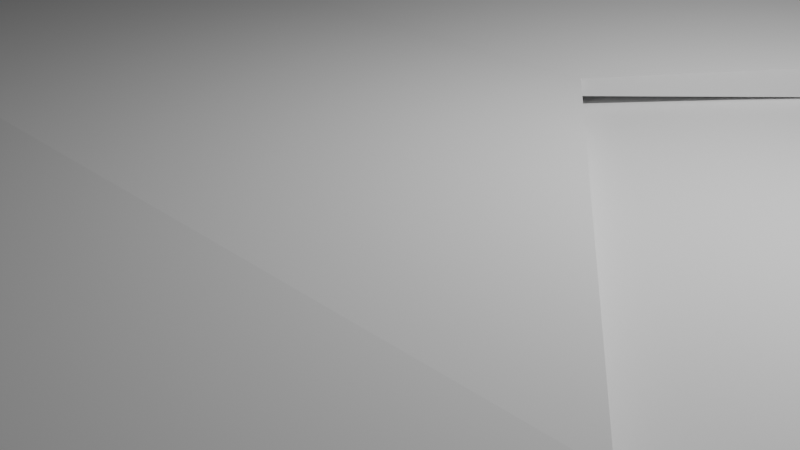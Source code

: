 # Source: Shield.blend  (saved by Blender 5.0.119; exported with 4.5.12 LTS)
import bpy
from mathutils import Matrix  # noqa: F401  (used for matrix-valued properties, if any)

bpy.ops.wm.read_factory_settings(use_empty=True)
scene = bpy.context.scene
scene.name = 'Scene'

# ---- collections
col_collection = bpy.data.collections.new('Collection'); scene.collection.children.link(col_collection)

# ---- world
world_world = bpy.data.worlds.new('World'); scene.world = world_world
world_world.use_nodes = True; world_world.node_tree.nodes.clear()
_N = world_world.node_tree.nodes; _L = world_world.node_tree.links
n0 = _N.new('ShaderNodeOutputWorld'); n0.name = 'World Output'; n0.location = (200, 100)
n1 = _N.new('ShaderNodeBackground'); n1.name = 'Background'; n1.location = (-200, 100)
n1.inputs[0].default_value = (0.05088, 0.05088, 0.05088, 1.0)
_L.new(n1.outputs[0], n0.inputs[0])
n0.is_active_output = True
world_world.color = (0.05088, 0.05088, 0.05088)
world_world.sun_shadow_jitter_overblur = 0.0

# ---- cameras
cam_camera = bpy.data.cameras.new('Camera')
cam_camera.clip_end = 100.0
cam_camera.ortho_scale = 7.314

# ---- lights
light_light = bpy.data.lights.new('Light', 'POINT')
light_light.energy = 1000.0
light_light.shadow_soft_size = 0.1

# ---- meshes
me_cube_002 = bpy.data.meshes.new('Cube.002')
me_cube_002.from_pydata([(-4.278, -8.144, -0.8613), (-4.278, -8.144, -0.6112), (-3.326, 11.42, -0.8213), (-3.326, 11.42, -0.6512), (1.672, -8.144, -0.8613), (1.672, -8.144, -0.6112), (0.7191, 11.42, -0.8213), (0.7191, 11.42, -0.6512), (-1.303, 11.42, -0.8213), (-1.303, 11.42, -0.6512), (-1.303, -8.144, -0.8613), (-1.303, -8.144, -0.6112), (-3.511, 1.638, -0.8291), (-3.511, 1.638, -0.6435), (0.904, 1.638, -0.8291), (0.904, 1.638, -0.6435), (-1.303, 1.638, -0.6435), (-1.303, 1.638, -0.8291), (-7.577, 6.529, -0.4725), (4.971, 6.529, -1.0), (-7.577, 6.529, -1.0), (4.971, 6.529, -0.4725), (-1.303, 6.529, -0.4725), (-1.303, 6.529, -1.0), (-7.577, -3.253, -1.0), (4.971, -3.253, -0.4725), (-1.303, -3.253, -0.4725), (-1.303, -3.253, -1.0), (-7.577, -3.253, -0.4725), (4.971, -3.253, -1.0), (-15.35, -20.75, -1.693), (-15.35, -20.75, -0.7095), (-6.562, 22.59, -1.395), (-6.562, 22.59, -1.007), (13.67, -20.75, -1.693), (13.67, -20.75, -0.7095), (4.88, 22.59, -1.395), (4.88, 22.59, -1.007), (-0.8409, 28.56, -1.709), (-0.8409, 28.56, -1.214), (-0.8409, -15.04, -2.089), (-0.8409, -15.04, -0.8339)], [], [(20, 18, 3, 2), (8, 9, 7, 6), (29, 25, 5, 4), (10, 11, 1, 0), (27, 29, 4, 10), (26, 28, 1, 11), (25, 26, 11, 5), (24, 27, 10, 0), (4, 5, 11, 10), (2, 3, 9, 8), (20, 23, 17, 12), (21, 22, 16, 15), (22, 18, 13, 16), (23, 19, 14, 17), (19, 21, 15, 14), (24, 28, 13, 12), (6, 7, 21, 19), (8, 6, 19, 23), (9, 3, 18, 22), (7, 9, 22, 21), (2, 8, 23, 20), (12, 13, 18, 20), (0, 1, 28, 24), (12, 17, 27, 24), (15, 16, 26, 25), (16, 13, 28, 26), (17, 14, 29, 27), (14, 15, 25, 29), (30, 31, 33, 32), (38, 39, 37, 36), (36, 37, 35, 34), (40, 41, 31, 30), (38, 36, 34, 40), (39, 33, 31, 41), (37, 39, 41, 35), (32, 38, 40, 30), (34, 35, 41, 40), (32, 33, 39, 38)])
_uv = me_cube_002.uv_layers.new(name='UVMap')
_uv.uv.foreach_set('vector', [0.375, 0.1875, 0.625, 0.1875, 0.625, 0.25, 0.375, 0.25, 0.375, 0.375, 0.625, 0.375, 0.625, 0.5, 0.375, 0.5, 0.375, 0.6875, 0.625, 0.6875, 0.625, 0.75, 0.375, 0.75, 0.375, 0.875, 0.625, 0.875, 0.625, 1.0, 0.375, 1.0, 0.25, 0.6875, 0.375, 0.6875, 0.375, 0.75, 0.25, 0.75, 0.75, 0.6875, 0.875, 0.6875, 0.875, 0.75, 0.75, 0.75, 0.625, 0.6875, 0.75, 0.6875, 0.75, 0.75, 0.625, 0.75, 0.125, 0.6875, 0.25, 0.6875, 0.25, 0.75, 0.125, 0.75, 0.375, 0.75, 0.625, 0.75, 0.625, 0.875, 0.375, 0.875, 0.375, 0.25, 0.625, 0.25, 0.625, 0.375, 0.375, 0.375, 0.125, 0.5625, 0.25, 0.5625, 0.25, 0.625, 0.125, 0.625, 0.625, 0.5625, 0.75, 0.5625, 0.75, 0.625, 0.625, 0.625, 0.75, 0.5625, 0.875, 0.5625, 0.875, 0.625, 0.75, 0.625, 0.25, 0.5625, 0.375, 0.5625, 0.375, 0.625, 0.25, 0.625, 0.375, 0.5625, 0.625, 0.5625, 0.625, 0.625, 0.375, 0.625, 0.375, 0.0625, 0.625, 0.0625, 0.625, 0.125, 0.375, 0.125, 0.375, 0.5, 0.625, 0.5, 0.625, 0.5625, 0.375, 0.5625, 0.25, 0.5, 0.375, 0.5, 0.375, 0.5625, 0.25, 0.5625, 0.75, 0.5, 0.875, 0.5, 0.875, 0.5625, 0.75, 0.5625, 0.625, 0.5, 0.75, 0.5, 0.75, 0.5625, 0.625, 0.5625, 0.125, 0.5, 0.25, 0.5, 0.25, 0.5625, 0.125, 0.5625, 0.375, 0.125, 0.625, 0.125, 0.625, 0.1875, 0.375, 0.1875, 0.375, 0.0, 0.625, 0.0, 0.625, 0.0625, 0.375, 0.0625, 0.125, 0.625, 0.25, 0.625, 0.25, 0.6875, 0.125, 0.6875, 0.625, 0.625, 0.75, 0.625, 0.75, 0.6875, 0.625, 0.6875, 0.75, 0.625, 0.875, 0.625, 0.875, 0.6875, 0.75, 0.6875, 0.25, 0.625, 0.375, 0.625, 0.375, 0.6875, 0.25, 0.6875, 0.375, 0.625, 0.625, 0.625, 0.625, 0.6875, 0.375, 0.6875, 0.375, 0.0, 0.625, 0.0, 0.625, 0.25, 0.375, 0.25, 0.375, 0.375, 0.625, 0.375, 0.625, 0.5, 0.375, 0.5, 0.375, 0.5, 0.625, 0.5, 0.625, 0.75, 0.375, 0.75, 0.375, 0.875, 0.625, 0.875, 0.625, 1.0, 0.375, 1.0, 0.25, 0.5, 0.375, 0.5, 0.375, 0.75, 0.25, 0.75, 0.75, 0.5, 0.875, 0.5, 0.875, 0.75, 0.75, 0.75, 0.625, 0.5, 0.75, 0.5, 0.75, 0.75, 0.625, 0.75, 0.125, 0.5, 0.25, 0.5, 0.25, 0.75, 0.125, 0.75, 0.375, 0.75, 0.625, 0.75, 0.625, 0.875, 0.375, 0.875, 0.375, 0.25, 0.625, 0.25, 0.625, 0.375, 0.375, 0.375])
me_cube_002.update()

# ---- objects
ob_light = bpy.data.objects.new('Light', light_light)
ob_camera = bpy.data.objects.new('Camera', cam_camera)
ob_cube_001 = bpy.data.objects.new('Cube.001', me_cube_002)

# ---- transforms, parenting, visibility, modifiers, constraints
ob_light.location = (4.076, 1.005, 5.904)
ob_light.rotation_euler = (0.6503, 0.05522, 1.866)
ob_light.lock_rotations_4d = False
ob_light.empty_display_type = 'ARROWS'
ob_light.color = (0.0, 0.0, 0.0, 0.0)
ob_light.lineart.crease_threshold = 0.0
ob_camera.location = (7.359, -6.926, 4.958)
ob_camera.rotation_euler = (1.109, 0.0, 0.8149)
ob_camera.lock_rotations_4d = False
ob_camera.empty_display_type = 'ARROWS'
ob_camera.color = (0.0, 0.0, 0.0, 0.0)
ob_camera.display_type = 'WIRE'
ob_camera.lineart.crease_threshold = 0.0
ob_cube_001.location = (0.0, 0.0, 1.973)

# ---- collection membership
col_collection.objects.link(ob_light)
col_collection.objects.link(ob_camera)
col_collection.objects.link(ob_cube_001)

# ---- scene / render settings (as saved in the file)
scene.camera = ob_camera
scene.frame_start = 1; scene.frame_end = 250; scene.frame_set(0)
scene.render.engine = 'BLENDER_EEVEE_NEXT'
scene.render.bake_bias = 0.0
scene.render.bake_samples = 0
scene.cycles.sampling_pattern = 'TABULATED_SOBOL'
scene.eevee.use_volume_custom_range = False
bpy.context.view_layer.update()
